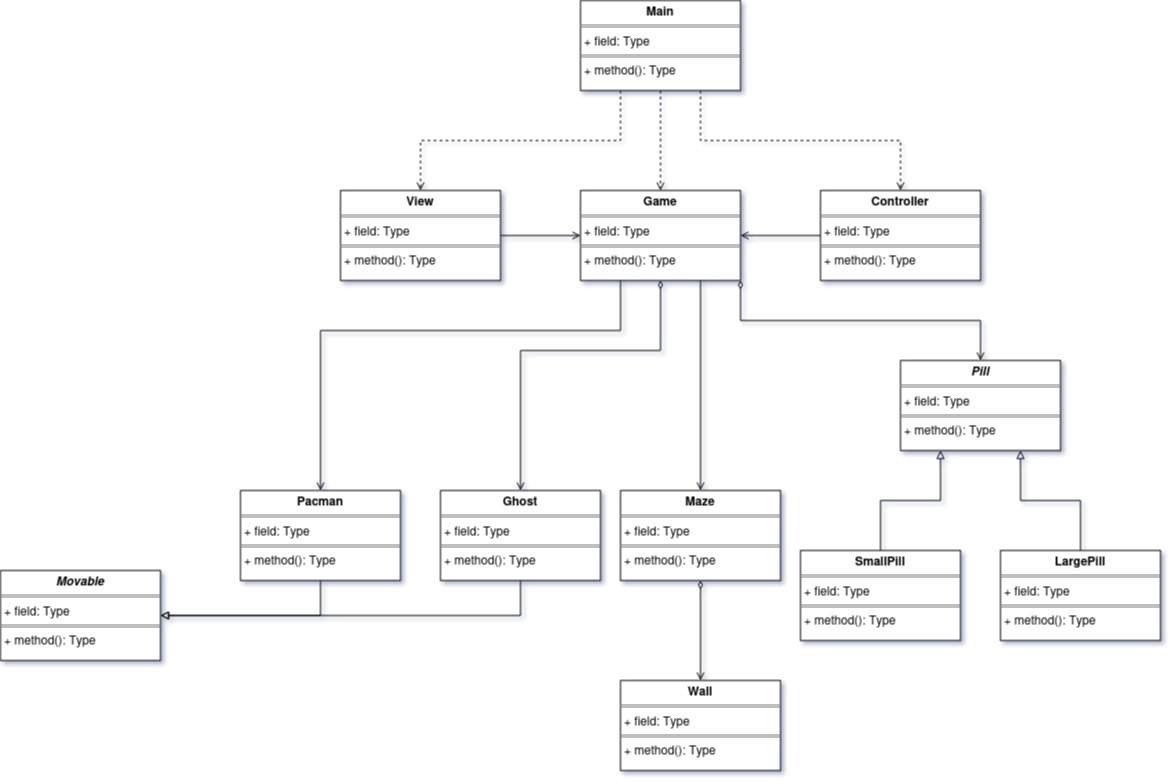

The diagram above was exported from draw.io. Its source (the exported page's mxGraphModel, read from the mxfile embedded in the PNG):
<mxGraphModel dx="1954" dy="1238" grid="1" gridSize="10" guides="1" tooltips="1" connect="1" arrows="1" fold="1" page="0" pageScale="1" pageWidth="827" pageHeight="1169" math="0" shadow="0">
  <root>
    <mxCell id="WIyWlLk6GJQsqaUBKTNV-0" />
    <mxCell id="WIyWlLk6GJQsqaUBKTNV-1" parent="WIyWlLk6GJQsqaUBKTNV-0" />
    <mxCell id="5h380tgpvukh_AmJE2jn-0" style="edgeStyle=orthogonalEdgeStyle;rounded=0;orthogonalLoop=1;jettySize=auto;html=1;endArrow=open;endFill=0;exitX=0.25;exitY=1;exitDx=0;exitDy=0;" parent="WIyWlLk6GJQsqaUBKTNV-1" source="Q6l_fEhUlYiOvk7EAerM-4" target="5h380tgpvukh_AmJE2jn-20" edge="1">
      <mxGeometry relative="1" as="geometry">
        <mxPoint x="600" y="280" as="sourcePoint" />
        <mxPoint x="400.0181818181819" y="180" as="targetPoint" />
        <Array as="points">
          <mxPoint x="600" y="90" />
          <mxPoint x="300" y="90" />
        </Array>
      </mxGeometry>
    </mxCell>
    <mxCell id="5h380tgpvukh_AmJE2jn-5" style="edgeStyle=orthogonalEdgeStyle;rounded=0;orthogonalLoop=1;jettySize=auto;html=1;startArrow=diamondThin;startFill=0;endArrow=open;endFill=0;exitX=1;exitY=1;exitDx=0;exitDy=0;entryX=0.5;entryY=0;entryDx=0;entryDy=0;" parent="WIyWlLk6GJQsqaUBKTNV-1" source="Q6l_fEhUlYiOvk7EAerM-4" target="Q6l_fEhUlYiOvk7EAerM-0" edge="1">
      <mxGeometry relative="1" as="geometry">
        <mxPoint x="620" y="40" as="sourcePoint" />
        <mxPoint x="860.037037037037" y="160" as="targetPoint" />
      </mxGeometry>
    </mxCell>
    <mxCell id="5h380tgpvukh_AmJE2jn-27" style="edgeStyle=orthogonalEdgeStyle;rounded=0;orthogonalLoop=1;jettySize=auto;html=1;endArrow=open;endFill=0;startArrow=diamondThin;startFill=0;exitX=0.5;exitY=1;exitDx=0;exitDy=0;" parent="WIyWlLk6GJQsqaUBKTNV-1" source="Q6l_fEhUlYiOvk7EAerM-4" target="5h380tgpvukh_AmJE2jn-26" edge="1">
      <mxGeometry relative="1" as="geometry">
        <mxPoint x="640" y="270" as="sourcePoint" />
        <Array as="points">
          <mxPoint x="640" y="110" />
          <mxPoint x="500" y="110" />
        </Array>
      </mxGeometry>
    </mxCell>
    <mxCell id="5h380tgpvukh_AmJE2jn-8" style="edgeStyle=orthogonalEdgeStyle;rounded=0;orthogonalLoop=1;jettySize=auto;html=1;endArrow=open;endFill=0;entryX=1;entryY=0.5;entryDx=0;entryDy=0;" parent="WIyWlLk6GJQsqaUBKTNV-1" source="5h380tgpvukh_AmJE2jn-29" target="Q6l_fEhUlYiOvk7EAerM-4" edge="1">
      <mxGeometry relative="1" as="geometry">
        <mxPoint x="800" y="14.999999999999886" as="sourcePoint" />
        <mxPoint x="720" as="targetPoint" />
      </mxGeometry>
    </mxCell>
    <mxCell id="5h380tgpvukh_AmJE2jn-11" style="edgeStyle=orthogonalEdgeStyle;rounded=0;orthogonalLoop=1;jettySize=auto;html=1;dashed=1;endArrow=open;endFill=0;exitX=0.75;exitY=1;exitDx=0;exitDy=0;" parent="WIyWlLk6GJQsqaUBKTNV-1" source="5h380tgpvukh_AmJE2jn-31" target="5h380tgpvukh_AmJE2jn-29" edge="1">
      <mxGeometry relative="1" as="geometry">
        <mxPoint x="880" y="-120.00000000000011" as="sourcePoint" />
        <mxPoint x="880" y="-9.999999999999886" as="targetPoint" />
      </mxGeometry>
    </mxCell>
    <mxCell id="5h380tgpvukh_AmJE2jn-12" style="edgeStyle=orthogonalEdgeStyle;rounded=0;orthogonalLoop=1;jettySize=auto;html=1;dashed=1;exitX=0.5;exitY=1;exitDx=0;exitDy=0;endArrow=open;endFill=0;entryX=0.5;entryY=0;entryDx=0;entryDy=0;" parent="WIyWlLk6GJQsqaUBKTNV-1" source="5h380tgpvukh_AmJE2jn-31" target="Q6l_fEhUlYiOvk7EAerM-4" edge="1">
      <mxGeometry relative="1" as="geometry">
        <mxPoint x="840" y="-120.00000000000011" as="sourcePoint" />
        <mxPoint x="640" y="-70" as="targetPoint" />
      </mxGeometry>
    </mxCell>
    <mxCell id="5h380tgpvukh_AmJE2jn-15" style="edgeStyle=orthogonalEdgeStyle;rounded=0;orthogonalLoop=1;jettySize=auto;html=1;exitX=0.25;exitY=1;exitDx=0;exitDy=0;dashed=1;endArrow=open;endFill=0;" parent="WIyWlLk6GJQsqaUBKTNV-1" source="5h380tgpvukh_AmJE2jn-31" target="5h380tgpvukh_AmJE2jn-30" edge="1">
      <mxGeometry relative="1" as="geometry">
        <mxPoint x="920" y="-120.00000000000011" as="sourcePoint" />
        <mxPoint x="1120" y="-9.999999999999886" as="targetPoint" />
      </mxGeometry>
    </mxCell>
    <mxCell id="5h380tgpvukh_AmJE2jn-20" value="&lt;p style=&quot;margin:0px;margin-top:4px;text-align:center;&quot;&gt;&lt;b&gt;Pacman&lt;/b&gt;&lt;/p&gt;&lt;hr size=&quot;1&quot; style=&quot;border-style:solid;&quot;&gt;&lt;p style=&quot;margin:0px;margin-left:4px;&quot;&gt;+ field: Type&lt;/p&gt;&lt;hr size=&quot;1&quot; style=&quot;border-style:solid;&quot;&gt;&lt;p style=&quot;margin:0px;margin-left:4px;&quot;&gt;+ method(): Type&lt;/p&gt;" style="verticalAlign=top;align=left;overflow=fill;html=1;whiteSpace=wrap;" parent="WIyWlLk6GJQsqaUBKTNV-1" vertex="1">
      <mxGeometry x="220" y="250" width="160" height="90" as="geometry" />
    </mxCell>
    <mxCell id="5h380tgpvukh_AmJE2jn-23" style="edgeStyle=orthogonalEdgeStyle;rounded=0;orthogonalLoop=1;jettySize=auto;html=1;endArrow=block;endFill=0;entryX=0.25;entryY=1;entryDx=0;entryDy=0;" parent="WIyWlLk6GJQsqaUBKTNV-1" source="5h380tgpvukh_AmJE2jn-22" target="Q6l_fEhUlYiOvk7EAerM-0" edge="1">
      <mxGeometry relative="1" as="geometry">
        <mxPoint x="790.0000000000002" y="460" as="targetPoint" />
      </mxGeometry>
    </mxCell>
    <mxCell id="5h380tgpvukh_AmJE2jn-22" value="&lt;p style=&quot;margin:0px;margin-top:4px;text-align:center;&quot;&gt;&lt;b&gt;SmallPill&lt;/b&gt;&lt;/p&gt;&lt;hr size=&quot;1&quot; style=&quot;border-style:solid;&quot;&gt;&lt;p style=&quot;margin:0px;margin-left:4px;&quot;&gt;+ field: Type&lt;/p&gt;&lt;hr size=&quot;1&quot; style=&quot;border-style:solid;&quot;&gt;&lt;p style=&quot;margin:0px;margin-left:4px;&quot;&gt;+ method(): Type&lt;/p&gt;" style="verticalAlign=top;align=left;overflow=fill;html=1;whiteSpace=wrap;" parent="WIyWlLk6GJQsqaUBKTNV-1" vertex="1">
      <mxGeometry x="780" y="310" width="160" height="90" as="geometry" />
    </mxCell>
    <mxCell id="5h380tgpvukh_AmJE2jn-25" style="edgeStyle=orthogonalEdgeStyle;rounded=0;orthogonalLoop=1;jettySize=auto;html=1;endArrow=block;endFill=0;entryX=0.75;entryY=1;entryDx=0;entryDy=0;" parent="WIyWlLk6GJQsqaUBKTNV-1" source="5h380tgpvukh_AmJE2jn-24" target="Q6l_fEhUlYiOvk7EAerM-0" edge="1">
      <mxGeometry relative="1" as="geometry">
        <mxPoint x="890" y="460" as="targetPoint" />
      </mxGeometry>
    </mxCell>
    <mxCell id="5h380tgpvukh_AmJE2jn-24" value="&lt;p style=&quot;margin:0px;margin-top:4px;text-align:center;&quot;&gt;&lt;b&gt;LargePill&lt;/b&gt;&lt;/p&gt;&lt;hr size=&quot;1&quot; style=&quot;border-style:solid;&quot;&gt;&lt;p style=&quot;margin:0px;margin-left:4px;&quot;&gt;+ field: Type&lt;/p&gt;&lt;hr size=&quot;1&quot; style=&quot;border-style:solid;&quot;&gt;&lt;p style=&quot;margin:0px;margin-left:4px;&quot;&gt;+ method(): Type&lt;/p&gt;" style="verticalAlign=top;align=left;overflow=fill;html=1;whiteSpace=wrap;" parent="WIyWlLk6GJQsqaUBKTNV-1" vertex="1">
      <mxGeometry x="980" y="310" width="160" height="90" as="geometry" />
    </mxCell>
    <mxCell id="skKo8_2nTvAFsVQ-65xH-2" style="edgeStyle=orthogonalEdgeStyle;rounded=0;orthogonalLoop=1;jettySize=auto;html=1;entryX=1;entryY=0.5;entryDx=0;entryDy=0;exitX=0.5;exitY=1;exitDx=0;exitDy=0;jumpStyle=arc;jumpSize=6;endArrow=block;endFill=0;" parent="WIyWlLk6GJQsqaUBKTNV-1" source="5h380tgpvukh_AmJE2jn-26" target="Q6l_fEhUlYiOvk7EAerM-2" edge="1">
      <mxGeometry relative="1" as="geometry">
        <Array as="points">
          <mxPoint x="500" y="375" />
        </Array>
        <mxPoint x="140" y="360" as="targetPoint" />
      </mxGeometry>
    </mxCell>
    <mxCell id="5h380tgpvukh_AmJE2jn-26" value="&lt;p style=&quot;margin:0px;margin-top:4px;text-align:center;&quot;&gt;&lt;b&gt;Ghost&lt;/b&gt;&lt;/p&gt;&lt;hr size=&quot;1&quot; style=&quot;border-style:solid;&quot;&gt;&lt;p style=&quot;margin:0px;margin-left:4px;&quot;&gt;+ field: Type&lt;/p&gt;&lt;hr size=&quot;1&quot; style=&quot;border-style:solid;&quot;&gt;&lt;p style=&quot;margin:0px;margin-left:4px;&quot;&gt;+ method(): Type&lt;/p&gt;" style="verticalAlign=top;align=left;overflow=fill;html=1;whiteSpace=wrap;" parent="WIyWlLk6GJQsqaUBKTNV-1" vertex="1">
      <mxGeometry x="420" y="250" width="160" height="90" as="geometry" />
    </mxCell>
    <mxCell id="Q6l_fEhUlYiOvk7EAerM-7" style="edgeStyle=orthogonalEdgeStyle;rounded=0;orthogonalLoop=1;jettySize=auto;html=1;endArrow=open;endFill=0;startArrow=diamondThin;startFill=0;" parent="WIyWlLk6GJQsqaUBKTNV-1" source="5h380tgpvukh_AmJE2jn-28" target="Q6l_fEhUlYiOvk7EAerM-6" edge="1">
      <mxGeometry relative="1" as="geometry" />
    </mxCell>
    <mxCell id="5h380tgpvukh_AmJE2jn-28" value="&lt;p style=&quot;margin:0px;margin-top:4px;text-align:center;&quot;&gt;&lt;b&gt;Maze&lt;/b&gt;&lt;/p&gt;&lt;hr size=&quot;1&quot; style=&quot;border-style:solid;&quot;&gt;&lt;p style=&quot;margin:0px;margin-left:4px;&quot;&gt;+ field: Type&lt;/p&gt;&lt;hr size=&quot;1&quot; style=&quot;border-style:solid;&quot;&gt;&lt;p style=&quot;margin:0px;margin-left:4px;&quot;&gt;+ method(): Type&lt;/p&gt;" style="verticalAlign=top;align=left;overflow=fill;html=1;whiteSpace=wrap;" parent="WIyWlLk6GJQsqaUBKTNV-1" vertex="1">
      <mxGeometry x="600" y="250" width="160" height="90" as="geometry" />
    </mxCell>
    <mxCell id="5h380tgpvukh_AmJE2jn-29" value="&lt;p style=&quot;margin:0px;margin-top:4px;text-align:center;&quot;&gt;&lt;b&gt;Controller&lt;/b&gt;&lt;/p&gt;&lt;hr size=&quot;1&quot; style=&quot;border-style:solid;&quot;&gt;&lt;p style=&quot;margin:0px;margin-left:4px;&quot;&gt;+ field: Type&lt;/p&gt;&lt;hr size=&quot;1&quot; style=&quot;border-style:solid;&quot;&gt;&lt;p style=&quot;margin:0px;margin-left:4px;&quot;&gt;+ method(): Type&lt;/p&gt;" style="verticalAlign=top;align=left;overflow=fill;html=1;whiteSpace=wrap;" parent="WIyWlLk6GJQsqaUBKTNV-1" vertex="1">
      <mxGeometry x="800" y="-50" width="160" height="90" as="geometry" />
    </mxCell>
    <mxCell id="9rILFC_svvkd6BsfisCC-0" style="edgeStyle=orthogonalEdgeStyle;rounded=0;orthogonalLoop=1;jettySize=auto;html=1;endArrow=open;endFill=0;entryX=0;entryY=0.5;entryDx=0;entryDy=0;" parent="WIyWlLk6GJQsqaUBKTNV-1" source="5h380tgpvukh_AmJE2jn-30" target="Q6l_fEhUlYiOvk7EAerM-4" edge="1">
      <mxGeometry relative="1" as="geometry">
        <mxPoint x="550" as="targetPoint" />
      </mxGeometry>
    </mxCell>
    <mxCell id="5h380tgpvukh_AmJE2jn-30" value="&lt;p style=&quot;margin:0px;margin-top:4px;text-align:center;&quot;&gt;&lt;b&gt;View&lt;/b&gt;&lt;/p&gt;&lt;hr size=&quot;1&quot; style=&quot;border-style:solid;&quot;&gt;&lt;p style=&quot;margin:0px;margin-left:4px;&quot;&gt;+ field: Type&lt;/p&gt;&lt;hr size=&quot;1&quot; style=&quot;border-style:solid;&quot;&gt;&lt;p style=&quot;margin:0px;margin-left:4px;&quot;&gt;+ method(): Type&lt;/p&gt;" style="verticalAlign=top;align=left;overflow=fill;html=1;whiteSpace=wrap;" parent="WIyWlLk6GJQsqaUBKTNV-1" vertex="1">
      <mxGeometry x="320" y="-50" width="160" height="90" as="geometry" />
    </mxCell>
    <mxCell id="5h380tgpvukh_AmJE2jn-31" value="&lt;p style=&quot;margin:0px;margin-top:4px;text-align:center;&quot;&gt;&lt;b&gt;Main&lt;/b&gt;&lt;/p&gt;&lt;hr size=&quot;1&quot; style=&quot;border-style:solid;&quot;&gt;&lt;p style=&quot;margin:0px;margin-left:4px;&quot;&gt;+ field: Type&lt;/p&gt;&lt;hr size=&quot;1&quot; style=&quot;border-style:solid;&quot;&gt;&lt;p style=&quot;margin:0px;margin-left:4px;&quot;&gt;+ method(): Type&lt;/p&gt;" style="verticalAlign=top;align=left;overflow=fill;html=1;whiteSpace=wrap;" parent="WIyWlLk6GJQsqaUBKTNV-1" vertex="1">
      <mxGeometry x="560" y="-240" width="160" height="90" as="geometry" />
    </mxCell>
    <mxCell id="Q6l_fEhUlYiOvk7EAerM-0" value="&lt;p style=&quot;margin:0px;margin-top:4px;text-align:center;&quot;&gt;&lt;b&gt;&lt;i&gt;Pill&lt;/i&gt;&lt;/b&gt;&lt;/p&gt;&lt;hr size=&quot;1&quot; style=&quot;border-style:solid;&quot;&gt;&lt;p style=&quot;margin:0px;margin-left:4px;&quot;&gt;+ field: Type&lt;/p&gt;&lt;hr size=&quot;1&quot; style=&quot;border-style:solid;&quot;&gt;&lt;p style=&quot;margin:0px;margin-left:4px;&quot;&gt;+ method(): Type&lt;/p&gt;" style="verticalAlign=top;align=left;overflow=fill;html=1;whiteSpace=wrap;" parent="WIyWlLk6GJQsqaUBKTNV-1" vertex="1">
      <mxGeometry x="880" y="120" width="160" height="90" as="geometry" />
    </mxCell>
    <mxCell id="Q6l_fEhUlYiOvk7EAerM-2" value="&lt;p style=&quot;margin:0px;margin-top:4px;text-align:center;&quot;&gt;&lt;b&gt;&lt;i&gt;Movable&lt;/i&gt;&lt;/b&gt;&lt;/p&gt;&lt;hr size=&quot;1&quot; style=&quot;border-style:solid;&quot;&gt;&lt;p style=&quot;margin:0px;margin-left:4px;&quot;&gt;+ field: Type&lt;/p&gt;&lt;hr size=&quot;1&quot; style=&quot;border-style:solid;&quot;&gt;&lt;p style=&quot;margin:0px;margin-left:4px;&quot;&gt;+ method(): Type&lt;/p&gt;" style="verticalAlign=top;align=left;overflow=fill;html=1;whiteSpace=wrap;" parent="WIyWlLk6GJQsqaUBKTNV-1" vertex="1">
      <mxGeometry x="-20" y="330" width="160" height="90" as="geometry" />
    </mxCell>
    <mxCell id="Q6l_fEhUlYiOvk7EAerM-3" style="edgeStyle=orthogonalEdgeStyle;rounded=0;orthogonalLoop=1;jettySize=auto;html=1;entryX=1;entryY=0.5;entryDx=0;entryDy=0;exitX=0.5;exitY=1;exitDx=0;exitDy=0;endArrow=block;endFill=0;" parent="WIyWlLk6GJQsqaUBKTNV-1" source="5h380tgpvukh_AmJE2jn-20" target="Q6l_fEhUlYiOvk7EAerM-2" edge="1">
      <mxGeometry relative="1" as="geometry" />
    </mxCell>
    <mxCell id="Q6l_fEhUlYiOvk7EAerM-5" style="edgeStyle=orthogonalEdgeStyle;rounded=0;orthogonalLoop=1;jettySize=auto;html=1;endArrow=open;endFill=0;exitX=0.75;exitY=1;exitDx=0;exitDy=0;" parent="WIyWlLk6GJQsqaUBKTNV-1" source="Q6l_fEhUlYiOvk7EAerM-4" target="5h380tgpvukh_AmJE2jn-28" edge="1">
      <mxGeometry relative="1" as="geometry" />
    </mxCell>
    <mxCell id="Q6l_fEhUlYiOvk7EAerM-4" value="&lt;p style=&quot;margin:0px;margin-top:4px;text-align:center;&quot;&gt;&lt;b&gt;Game&lt;/b&gt;&lt;/p&gt;&lt;hr size=&quot;1&quot; style=&quot;border-style:solid;&quot;&gt;&lt;p style=&quot;margin:0px;margin-left:4px;&quot;&gt;+ field: Type&lt;/p&gt;&lt;hr size=&quot;1&quot; style=&quot;border-style:solid;&quot;&gt;&lt;p style=&quot;margin:0px;margin-left:4px;&quot;&gt;+ method(): Type&lt;/p&gt;" style="verticalAlign=top;align=left;overflow=fill;html=1;whiteSpace=wrap;" parent="WIyWlLk6GJQsqaUBKTNV-1" vertex="1">
      <mxGeometry x="560" y="-50" width="160" height="90" as="geometry" />
    </mxCell>
    <mxCell id="Q6l_fEhUlYiOvk7EAerM-6" value="&lt;p style=&quot;margin:0px;margin-top:4px;text-align:center;&quot;&gt;&lt;b&gt;Wall&lt;/b&gt;&lt;/p&gt;&lt;hr size=&quot;1&quot; style=&quot;border-style:solid;&quot;&gt;&lt;p style=&quot;margin:0px;margin-left:4px;&quot;&gt;+ field: Type&lt;/p&gt;&lt;hr size=&quot;1&quot; style=&quot;border-style:solid;&quot;&gt;&lt;p style=&quot;margin:0px;margin-left:4px;&quot;&gt;+ method(): Type&lt;/p&gt;" style="verticalAlign=top;align=left;overflow=fill;html=1;whiteSpace=wrap;" parent="WIyWlLk6GJQsqaUBKTNV-1" vertex="1">
      <mxGeometry x="600" y="440" width="160" height="90" as="geometry" />
    </mxCell>
  </root>
</mxGraphModel>